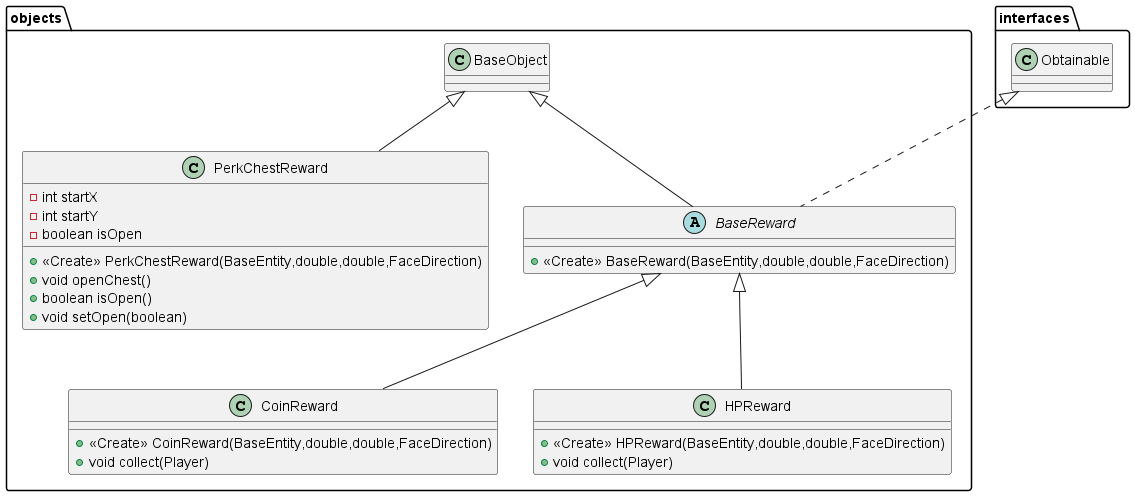

The diagram above was rendered by PlantUML. Its source (embedded in the PNG):
@startuml
class objects.PerkChestReward {
- int startX
- int startY
- boolean isOpen
+ <<Create>> PerkChestReward(BaseEntity,double,double,FaceDirection)
+ void openChest()
+ boolean isOpen()
+ void setOpen(boolean)
}


class objects.CoinReward {
+ <<Create>> CoinReward(BaseEntity,double,double,FaceDirection)
+ void collect(Player)
}

class objects.HPReward {
+ <<Create>> HPReward(BaseEntity,double,double,FaceDirection)
+ void collect(Player)
}

abstract class objects.BaseReward {
+ <<Create>> BaseReward(BaseEntity,double,double,FaceDirection)
}



objects.BaseObject <|-- objects.PerkChestReward
objects.BaseReward <|-- objects.CoinReward
objects.BaseReward <|-- objects.HPReward
interfaces.Obtainable <|.. objects.BaseReward
objects.BaseObject <|-- objects.BaseReward
@enduml